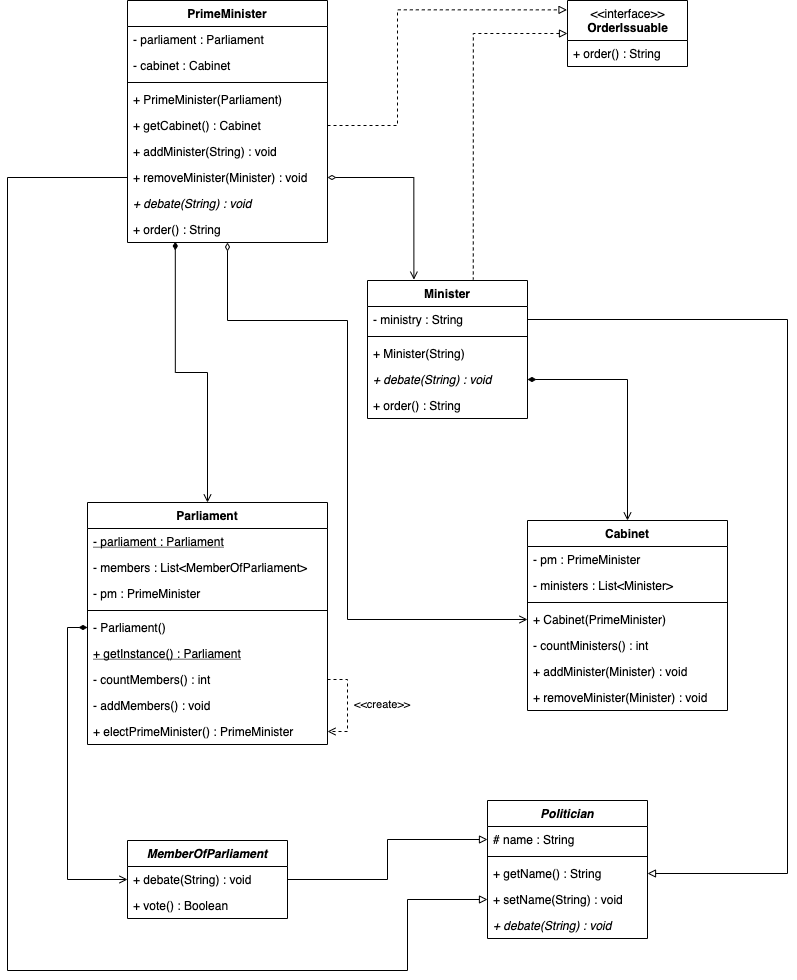

The diagram above was exported from draw.io. Its source (the exported page's mxGraphModel, read from the mxfile embedded in the PNG):
<mxGraphModel dx="762" dy="1500" grid="1" gridSize="10" guides="1" tooltips="1" connect="1" arrows="1" fold="1" page="1" pageScale="1" pageWidth="850" pageHeight="1100" background="#ffffff" math="0" shadow="0">
  <root>
    <mxCell id="0" />
    <mxCell id="1" parent="0" />
    <mxCell id="2" value="Politician" style="swimlane;fontStyle=3;align=center;verticalAlign=top;childLayout=stackLayout;horizontal=1;startSize=26;horizontalStack=0;resizeParent=1;resizeParentMax=0;resizeLast=0;collapsible=1;marginBottom=0;fillColor=none;strokeWidth=1;strokeColor=#000000;fontColor=#000000;" vertex="1" parent="1">
      <mxGeometry x="520" y="880" width="160" height="138" as="geometry" />
    </mxCell>
    <mxCell id="3" value="# name : String" style="text;strokeColor=none;fillColor=none;align=left;verticalAlign=top;spacingLeft=4;spacingRight=4;overflow=hidden;rotatable=0;points=[[0,0.5],[1,0.5]];portConstraint=eastwest;fontColor=#000000;" vertex="1" parent="2">
      <mxGeometry y="26" width="160" height="26" as="geometry" />
    </mxCell>
    <mxCell id="4" value="" style="line;strokeWidth=1;fillColor=none;align=left;verticalAlign=middle;spacingTop=-1;spacingLeft=3;spacingRight=3;rotatable=0;labelPosition=right;points=[];portConstraint=eastwest;labelBackgroundColor=#000000;fontColor=#000000;strokeColor=#000000;" vertex="1" parent="2">
      <mxGeometry y="52" width="160" height="8" as="geometry" />
    </mxCell>
    <mxCell id="7" value="+ getName() : String" style="text;strokeColor=none;fillColor=none;align=left;verticalAlign=top;spacingLeft=4;spacingRight=4;overflow=hidden;rotatable=0;points=[[0,0.5],[1,0.5]];portConstraint=eastwest;fontColor=#000000;" vertex="1" parent="2">
      <mxGeometry y="60" width="160" height="26" as="geometry" />
    </mxCell>
    <mxCell id="9" value="+ setName(String) : void" style="text;strokeColor=none;fillColor=none;align=left;verticalAlign=top;spacingLeft=4;spacingRight=4;overflow=hidden;rotatable=0;points=[[0,0.5],[1,0.5]];portConstraint=eastwest;fontColor=#000000;" vertex="1" parent="2">
      <mxGeometry y="86" width="160" height="26" as="geometry" />
    </mxCell>
    <mxCell id="5" value="+ debate(String) : void" style="text;strokeColor=none;fillColor=none;align=left;verticalAlign=top;spacingLeft=4;spacingRight=4;overflow=hidden;rotatable=0;points=[[0,0.5],[1,0.5]];portConstraint=eastwest;fontColor=#000000;fontStyle=2" vertex="1" parent="2">
      <mxGeometry y="112" width="160" height="26" as="geometry" />
    </mxCell>
    <mxCell id="90" style="edgeStyle=orthogonalEdgeStyle;rounded=0;orthogonalLoop=1;jettySize=auto;html=1;entryX=0.661;entryY=-0.007;entryDx=0;entryDy=0;entryPerimeter=0;fontColor=#000000;startArrow=block;startFill=0;endArrow=none;endFill=0;strokeColor=#000000;dashed=1;" edge="1" parent="1" source="31" target="77">
      <mxGeometry relative="1" as="geometry" />
    </mxCell>
    <mxCell id="31" value="&amp;lt;&amp;lt;interface&amp;gt;&amp;gt;&lt;span style=&quot;font-weight: 700&quot;&gt;&lt;br&gt;OrderIssuable&lt;/span&gt;&lt;b&gt;&lt;br&gt;&lt;/b&gt;" style="swimlane;fontStyle=0;align=center;verticalAlign=top;childLayout=stackLayout;horizontal=1;startSize=40;horizontalStack=0;resizeParent=1;resizeParentMax=0;resizeLast=0;collapsible=0;marginBottom=0;html=1;labelBackgroundColor=none;fontColor=#000000;strokeColor=#000000;strokeWidth=1;fillColor=none;" vertex="1" parent="1">
      <mxGeometry x="600" y="80" width="120" height="66" as="geometry" />
    </mxCell>
    <mxCell id="13" value="+ order() : String" style="text;strokeColor=none;fillColor=none;align=left;verticalAlign=top;spacingLeft=4;spacingRight=4;overflow=hidden;rotatable=0;points=[[0,0.5],[1,0.5]];portConstraint=eastwest;fontColor=#000000;" vertex="1" parent="31">
      <mxGeometry y="40" width="120" height="26" as="geometry" />
    </mxCell>
    <mxCell id="39" value="MemberOfParliament" style="swimlane;fontStyle=3;align=center;verticalAlign=top;childLayout=stackLayout;horizontal=1;startSize=26;horizontalStack=0;resizeParent=1;resizeParentMax=0;resizeLast=0;collapsible=1;marginBottom=0;fillColor=none;strokeWidth=1;strokeColor=#000000;fontColor=#000000;" vertex="1" parent="1">
      <mxGeometry x="160" y="920" width="160" height="78" as="geometry" />
    </mxCell>
    <mxCell id="42" value="+ debate(String) : void" style="text;strokeColor=none;fillColor=none;align=left;verticalAlign=top;spacingLeft=4;spacingRight=4;overflow=hidden;rotatable=0;points=[[0,0.5],[1,0.5]];portConstraint=eastwest;fontColor=#000000;" vertex="1" parent="39">
      <mxGeometry y="26" width="160" height="26" as="geometry" />
    </mxCell>
    <mxCell id="43" value="+ vote() : Boolean" style="text;strokeColor=none;fillColor=none;align=left;verticalAlign=top;spacingLeft=4;spacingRight=4;overflow=hidden;rotatable=0;points=[[0,0.5],[1,0.5]];portConstraint=eastwest;fontColor=#000000;" vertex="1" parent="39">
      <mxGeometry y="52" width="160" height="26" as="geometry" />
    </mxCell>
    <mxCell id="92" style="edgeStyle=orthogonalEdgeStyle;rounded=0;orthogonalLoop=1;jettySize=auto;html=1;entryX=0.239;entryY=0.962;entryDx=0;entryDy=0;entryPerimeter=0;fontColor=#000000;startArrow=open;startFill=0;endArrow=diamondThin;endFill=1;strokeColor=#000000;" edge="1" parent="1" source="46" target="66">
      <mxGeometry relative="1" as="geometry" />
    </mxCell>
    <mxCell id="46" value="Parliament" style="swimlane;fontStyle=1;align=center;verticalAlign=top;childLayout=stackLayout;horizontal=1;startSize=26;horizontalStack=0;resizeParent=1;resizeParentMax=0;resizeLast=0;collapsible=1;marginBottom=0;fillColor=none;strokeWidth=1;strokeColor=#000000;fontColor=#000000;" vertex="1" parent="1">
      <mxGeometry x="120" y="582" width="240" height="242" as="geometry" />
    </mxCell>
    <mxCell id="52" value="- parliament : Parliament" style="text;strokeColor=none;fillColor=none;align=left;verticalAlign=top;spacingLeft=4;spacingRight=4;overflow=hidden;rotatable=0;points=[[0,0.5],[1,0.5]];portConstraint=eastwest;fontColor=#000000;fontStyle=4" vertex="1" parent="46">
      <mxGeometry y="26" width="240" height="26" as="geometry" />
    </mxCell>
    <mxCell id="53" value="- members : List&lt;MemberOfParliament&gt;" style="text;strokeColor=none;fillColor=none;align=left;verticalAlign=top;spacingLeft=4;spacingRight=4;overflow=hidden;rotatable=0;points=[[0,0.5],[1,0.5]];portConstraint=eastwest;fontColor=#000000;fontStyle=0" vertex="1" parent="46">
      <mxGeometry y="52" width="240" height="26" as="geometry" />
    </mxCell>
    <mxCell id="47" value="- pm : PrimeMinister" style="text;strokeColor=none;fillColor=none;align=left;verticalAlign=top;spacingLeft=4;spacingRight=4;overflow=hidden;rotatable=0;points=[[0,0.5],[1,0.5]];portConstraint=eastwest;fontColor=#000000;fontStyle=0" vertex="1" parent="46">
      <mxGeometry y="78" width="240" height="26" as="geometry" />
    </mxCell>
    <mxCell id="48" value="" style="line;strokeWidth=1;fillColor=none;align=left;verticalAlign=middle;spacingTop=-1;spacingLeft=3;spacingRight=3;rotatable=0;labelPosition=right;points=[];portConstraint=eastwest;labelBackgroundColor=#000000;fontColor=#000000;strokeColor=#000000;" vertex="1" parent="46">
      <mxGeometry y="104" width="240" height="8" as="geometry" />
    </mxCell>
    <mxCell id="49" value="- Parliament()" style="text;strokeColor=none;fillColor=none;align=left;verticalAlign=top;spacingLeft=4;spacingRight=4;overflow=hidden;rotatable=0;points=[[0,0.5],[1,0.5]];portConstraint=eastwest;fontColor=#000000;" vertex="1" parent="46">
      <mxGeometry y="112" width="240" height="26" as="geometry" />
    </mxCell>
    <mxCell id="50" value="+ getInstance() : Parliament" style="text;strokeColor=none;fillColor=none;align=left;verticalAlign=top;spacingLeft=4;spacingRight=4;overflow=hidden;rotatable=0;points=[[0,0.5],[1,0.5]];portConstraint=eastwest;fontColor=#000000;fontStyle=4" vertex="1" parent="46">
      <mxGeometry y="138" width="240" height="26" as="geometry" />
    </mxCell>
    <mxCell id="103" style="edgeStyle=orthogonalEdgeStyle;rounded=0;orthogonalLoop=1;jettySize=auto;html=1;exitX=1;exitY=0.5;exitDx=0;exitDy=0;fontColor=#000000;startArrow=none;startFill=0;endArrow=open;endFill=0;strokeColor=#000000;dashed=1;" edge="1" parent="46" source="51" target="55">
      <mxGeometry relative="1" as="geometry" />
    </mxCell>
    <mxCell id="51" value="- countMembers() : int" style="text;strokeColor=none;fillColor=none;align=left;verticalAlign=top;spacingLeft=4;spacingRight=4;overflow=hidden;rotatable=0;points=[[0,0.5],[1,0.5]];portConstraint=eastwest;fontColor=#000000;fontStyle=0" vertex="1" parent="46">
      <mxGeometry y="164" width="240" height="26" as="geometry" />
    </mxCell>
    <mxCell id="56" value="- addMembers() : void" style="text;strokeColor=none;fillColor=none;align=left;verticalAlign=top;spacingLeft=4;spacingRight=4;overflow=hidden;rotatable=0;points=[[0,0.5],[1,0.5]];portConstraint=eastwest;fontColor=#000000;fontStyle=0" vertex="1" parent="46">
      <mxGeometry y="190" width="240" height="26" as="geometry" />
    </mxCell>
    <mxCell id="55" value="+ electPrimeMinister() : PrimeMinister" style="text;strokeColor=none;fillColor=none;align=left;verticalAlign=top;spacingLeft=4;spacingRight=4;overflow=hidden;rotatable=0;points=[[0,0.5],[1,0.5]];portConstraint=eastwest;fontColor=#000000;fontStyle=0" vertex="1" parent="46">
      <mxGeometry y="216" width="240" height="26" as="geometry" />
    </mxCell>
    <mxCell id="96" style="edgeStyle=orthogonalEdgeStyle;rounded=0;orthogonalLoop=1;jettySize=auto;html=1;entryX=0;entryY=0.5;entryDx=0;entryDy=0;fontColor=#000000;startArrow=diamondThin;startFill=0;endArrow=open;endFill=0;strokeColor=#000000;" edge="1" parent="1" source="57" target="70">
      <mxGeometry relative="1" as="geometry">
        <Array as="points">
          <mxPoint x="260" y="400" />
          <mxPoint x="380" y="400" />
          <mxPoint x="380" y="699" />
        </Array>
      </mxGeometry>
    </mxCell>
    <mxCell id="57" value="PrimeMinister" style="swimlane;fontStyle=1;align=center;verticalAlign=top;childLayout=stackLayout;horizontal=1;startSize=26;horizontalStack=0;resizeParent=1;resizeParentMax=0;resizeLast=0;collapsible=1;marginBottom=0;fillColor=none;strokeWidth=1;strokeColor=#000000;fontColor=#000000;" vertex="1" parent="1">
      <mxGeometry x="160" y="80" width="200" height="242" as="geometry" />
    </mxCell>
    <mxCell id="63" value="- parliament : Parliament" style="text;strokeColor=none;fillColor=none;align=left;verticalAlign=top;spacingLeft=4;spacingRight=4;overflow=hidden;rotatable=0;points=[[0,0.5],[1,0.5]];portConstraint=eastwest;fontColor=#000000;" vertex="1" parent="57">
      <mxGeometry y="26" width="200" height="26" as="geometry" />
    </mxCell>
    <mxCell id="58" value="- cabinet : Cabinet" style="text;strokeColor=none;fillColor=none;align=left;verticalAlign=top;spacingLeft=4;spacingRight=4;overflow=hidden;rotatable=0;points=[[0,0.5],[1,0.5]];portConstraint=eastwest;fontColor=#000000;" vertex="1" parent="57">
      <mxGeometry y="52" width="200" height="26" as="geometry" />
    </mxCell>
    <mxCell id="59" value="" style="line;strokeWidth=1;fillColor=none;align=left;verticalAlign=middle;spacingTop=-1;spacingLeft=3;spacingRight=3;rotatable=0;labelPosition=right;points=[];portConstraint=eastwest;labelBackgroundColor=#000000;fontColor=#000000;strokeColor=#000000;" vertex="1" parent="57">
      <mxGeometry y="78" width="200" height="8" as="geometry" />
    </mxCell>
    <mxCell id="60" value="+ PrimeMinister(Parliament)" style="text;strokeColor=none;fillColor=none;align=left;verticalAlign=top;spacingLeft=4;spacingRight=4;overflow=hidden;rotatable=0;points=[[0,0.5],[1,0.5]];portConstraint=eastwest;fontColor=#000000;" vertex="1" parent="57">
      <mxGeometry y="86" width="200" height="26" as="geometry" />
    </mxCell>
    <mxCell id="61" value="+ getCabinet() : Cabinet" style="text;strokeColor=none;fillColor=none;align=left;verticalAlign=top;spacingLeft=4;spacingRight=4;overflow=hidden;rotatable=0;points=[[0,0.5],[1,0.5]];portConstraint=eastwest;fontColor=#000000;" vertex="1" parent="57">
      <mxGeometry y="112" width="200" height="26" as="geometry" />
    </mxCell>
    <mxCell id="64" value="+ addMinister(String) : void" style="text;strokeColor=none;fillColor=none;align=left;verticalAlign=top;spacingLeft=4;spacingRight=4;overflow=hidden;rotatable=0;points=[[0,0.5],[1,0.5]];portConstraint=eastwest;fontColor=#000000;" vertex="1" parent="57">
      <mxGeometry y="138" width="200" height="26" as="geometry" />
    </mxCell>
    <mxCell id="65" value="+ removeMinister(Minister) : void" style="text;strokeColor=none;fillColor=none;align=left;verticalAlign=top;spacingLeft=4;spacingRight=4;overflow=hidden;rotatable=0;points=[[0,0.5],[1,0.5]];portConstraint=eastwest;fontColor=#000000;" vertex="1" parent="57">
      <mxGeometry y="164" width="200" height="26" as="geometry" />
    </mxCell>
    <mxCell id="62" value="+ debate(String) : void" style="text;strokeColor=none;fillColor=none;align=left;verticalAlign=top;spacingLeft=4;spacingRight=4;overflow=hidden;rotatable=0;points=[[0,0.5],[1,0.5]];portConstraint=eastwest;fontColor=#000000;fontStyle=2" vertex="1" parent="57">
      <mxGeometry y="190" width="200" height="26" as="geometry" />
    </mxCell>
    <mxCell id="66" value="+ order() : String" style="text;strokeColor=none;fillColor=none;align=left;verticalAlign=top;spacingLeft=4;spacingRight=4;overflow=hidden;rotatable=0;points=[[0,0.5],[1,0.5]];portConstraint=eastwest;fontColor=#000000;" vertex="1" parent="57">
      <mxGeometry y="216" width="200" height="26" as="geometry" />
    </mxCell>
    <mxCell id="98" style="edgeStyle=orthogonalEdgeStyle;rounded=0;orthogonalLoop=1;jettySize=auto;html=1;entryX=1;entryY=0.5;entryDx=0;entryDy=0;fontColor=#000000;startArrow=open;startFill=0;endArrow=diamondThin;endFill=1;strokeColor=#000000;" edge="1" parent="1" source="67" target="85">
      <mxGeometry relative="1" as="geometry" />
    </mxCell>
    <mxCell id="67" value="Cabinet" style="swimlane;fontStyle=1;align=center;verticalAlign=top;childLayout=stackLayout;horizontal=1;startSize=26;horizontalStack=0;resizeParent=1;resizeParentMax=0;resizeLast=0;collapsible=1;marginBottom=0;fillColor=none;strokeWidth=1;strokeColor=#000000;fontColor=#000000;" vertex="1" parent="1">
      <mxGeometry x="560" y="600" width="200" height="190" as="geometry" />
    </mxCell>
    <mxCell id="74" value="- pm : PrimeMinister" style="text;strokeColor=none;fillColor=none;align=left;verticalAlign=top;spacingLeft=4;spacingRight=4;overflow=hidden;rotatable=0;points=[[0,0.5],[1,0.5]];portConstraint=eastwest;fontColor=#000000;fontStyle=0" vertex="1" parent="67">
      <mxGeometry y="26" width="200" height="26" as="geometry" />
    </mxCell>
    <mxCell id="73" value="- ministers : List&lt;Minister&gt;" style="text;strokeColor=none;fillColor=none;align=left;verticalAlign=top;spacingLeft=4;spacingRight=4;overflow=hidden;rotatable=0;points=[[0,0.5],[1,0.5]];portConstraint=eastwest;fontColor=#000000;fontStyle=0" vertex="1" parent="67">
      <mxGeometry y="52" width="200" height="26" as="geometry" />
    </mxCell>
    <mxCell id="69" value="" style="line;strokeWidth=1;fillColor=none;align=left;verticalAlign=middle;spacingTop=-1;spacingLeft=3;spacingRight=3;rotatable=0;labelPosition=right;points=[];portConstraint=eastwest;labelBackgroundColor=#000000;fontColor=#000000;strokeColor=#000000;" vertex="1" parent="67">
      <mxGeometry y="78" width="200" height="8" as="geometry" />
    </mxCell>
    <mxCell id="70" value="+ Cabinet(PrimeMinister)" style="text;strokeColor=none;fillColor=none;align=left;verticalAlign=top;spacingLeft=4;spacingRight=4;overflow=hidden;rotatable=0;points=[[0,0.5],[1,0.5]];portConstraint=eastwest;fontColor=#000000;" vertex="1" parent="67">
      <mxGeometry y="86" width="200" height="26" as="geometry" />
    </mxCell>
    <mxCell id="71" value="- countMinisters() : int" style="text;strokeColor=none;fillColor=none;align=left;verticalAlign=top;spacingLeft=4;spacingRight=4;overflow=hidden;rotatable=0;points=[[0,0.5],[1,0.5]];portConstraint=eastwest;fontColor=#000000;" vertex="1" parent="67">
      <mxGeometry y="112" width="200" height="26" as="geometry" />
    </mxCell>
    <mxCell id="76" value="+ addMinister(Minister) : void" style="text;strokeColor=none;fillColor=none;align=left;verticalAlign=top;spacingLeft=4;spacingRight=4;overflow=hidden;rotatable=0;points=[[0,0.5],[1,0.5]];portConstraint=eastwest;fontColor=#000000;" vertex="1" parent="67">
      <mxGeometry y="138" width="200" height="26" as="geometry" />
    </mxCell>
    <mxCell id="75" value="+ removeMinister(Minister) : void" style="text;strokeColor=none;fillColor=none;align=left;verticalAlign=top;spacingLeft=4;spacingRight=4;overflow=hidden;rotatable=0;points=[[0,0.5],[1,0.5]];portConstraint=eastwest;fontColor=#000000;" vertex="1" parent="67">
      <mxGeometry y="164" width="200" height="26" as="geometry" />
    </mxCell>
    <mxCell id="77" value="Minister" style="swimlane;fontStyle=1;align=center;verticalAlign=top;childLayout=stackLayout;horizontal=1;startSize=26;horizontalStack=0;resizeParent=1;resizeParentMax=0;resizeLast=0;collapsible=1;marginBottom=0;fillColor=none;strokeWidth=1;strokeColor=#000000;fontColor=#000000;" vertex="1" parent="1">
      <mxGeometry x="400" y="360" width="160" height="138" as="geometry" />
    </mxCell>
    <mxCell id="78" value="- ministry : String" style="text;strokeColor=none;fillColor=none;align=left;verticalAlign=top;spacingLeft=4;spacingRight=4;overflow=hidden;rotatable=0;points=[[0,0.5],[1,0.5]];portConstraint=eastwest;fontColor=#000000;" vertex="1" parent="77">
      <mxGeometry y="26" width="160" height="26" as="geometry" />
    </mxCell>
    <mxCell id="80" value="" style="line;strokeWidth=1;fillColor=none;align=left;verticalAlign=middle;spacingTop=-1;spacingLeft=3;spacingRight=3;rotatable=0;labelPosition=right;points=[];portConstraint=eastwest;labelBackgroundColor=#000000;fontColor=#000000;strokeColor=#000000;" vertex="1" parent="77">
      <mxGeometry y="52" width="160" height="8" as="geometry" />
    </mxCell>
    <mxCell id="83" value="+ Minister(String)" style="text;strokeColor=none;fillColor=none;align=left;verticalAlign=top;spacingLeft=4;spacingRight=4;overflow=hidden;rotatable=0;points=[[0,0.5],[1,0.5]];portConstraint=eastwest;fontColor=#000000;" vertex="1" parent="77">
      <mxGeometry y="60" width="160" height="26" as="geometry" />
    </mxCell>
    <mxCell id="85" value="+ debate(String) : void" style="text;strokeColor=none;fillColor=none;align=left;verticalAlign=top;spacingLeft=4;spacingRight=4;overflow=hidden;rotatable=0;points=[[0,0.5],[1,0.5]];portConstraint=eastwest;fontColor=#000000;fontStyle=2" vertex="1" parent="77">
      <mxGeometry y="86" width="160" height="26" as="geometry" />
    </mxCell>
    <mxCell id="86" value="+ order() : String" style="text;strokeColor=none;fillColor=none;align=left;verticalAlign=top;spacingLeft=4;spacingRight=4;overflow=hidden;rotatable=0;points=[[0,0.5],[1,0.5]];portConstraint=eastwest;fontColor=#000000;" vertex="1" parent="77">
      <mxGeometry y="112" width="160" height="26" as="geometry" />
    </mxCell>
    <mxCell id="89" style="edgeStyle=orthogonalEdgeStyle;rounded=0;orthogonalLoop=1;jettySize=auto;html=1;entryX=0.29;entryY=-0.006;entryDx=0;entryDy=0;entryPerimeter=0;fontColor=#000000;strokeColor=#000000;startArrow=diamondThin;startFill=0;endArrow=open;endFill=0;" edge="1" parent="1" source="65" target="77">
      <mxGeometry relative="1" as="geometry" />
    </mxCell>
    <mxCell id="91" style="edgeStyle=orthogonalEdgeStyle;rounded=0;orthogonalLoop=1;jettySize=auto;html=1;entryX=-0.004;entryY=0.142;entryDx=0;entryDy=0;entryPerimeter=0;dashed=1;fontColor=#000000;startArrow=none;startFill=0;endArrow=block;endFill=0;strokeColor=#000000;" edge="1" parent="1" source="61" target="31">
      <mxGeometry relative="1" as="geometry">
        <Array as="points">
          <mxPoint x="430" y="205" />
          <mxPoint x="430" y="89" />
        </Array>
      </mxGeometry>
    </mxCell>
    <mxCell id="93" style="edgeStyle=orthogonalEdgeStyle;rounded=0;orthogonalLoop=1;jettySize=auto;html=1;entryX=0;entryY=0.5;entryDx=0;entryDy=0;fontColor=#000000;startArrow=diamondThin;startFill=1;endArrow=open;endFill=0;strokeColor=#000000;" edge="1" parent="1" source="49" target="42">
      <mxGeometry relative="1" as="geometry" />
    </mxCell>
    <mxCell id="106" value="&lt;div style=&quot;text-align: center&quot;&gt;&lt;font face=&quot;helvetica&quot;&gt;&lt;span style=&quot;font-size: 11px ; background-color: rgb(255 , 255 , 255)&quot;&gt;&amp;lt;&amp;lt;create&amp;gt;&amp;gt;&lt;/span&gt;&lt;/font&gt;&lt;/div&gt;" style="text;whiteSpace=wrap;html=1;fontColor=#000000;" vertex="1" parent="1">
      <mxGeometry x="385" y="770" width="80" height="30" as="geometry" />
    </mxCell>
    <mxCell id="107" style="edgeStyle=orthogonalEdgeStyle;rounded=0;orthogonalLoop=1;jettySize=auto;html=1;exitX=1;exitY=0.5;exitDx=0;exitDy=0;entryX=1;entryY=0.5;entryDx=0;entryDy=0;fontColor=#000000;startArrow=none;startFill=0;endArrow=block;endFill=0;strokeColor=#000000;" edge="1" parent="1" source="78" target="7">
      <mxGeometry relative="1" as="geometry">
        <Array as="points">
          <mxPoint x="820" y="399" />
          <mxPoint x="820" y="953" />
        </Array>
      </mxGeometry>
    </mxCell>
    <mxCell id="108" style="edgeStyle=orthogonalEdgeStyle;rounded=0;orthogonalLoop=1;jettySize=auto;html=1;exitX=0;exitY=0.5;exitDx=0;exitDy=0;entryX=0;entryY=0.5;entryDx=0;entryDy=0;fontColor=#000000;startArrow=none;startFill=0;endArrow=block;endFill=0;strokeColor=#000000;" edge="1" parent="1" source="65" target="9">
      <mxGeometry relative="1" as="geometry">
        <Array as="points">
          <mxPoint x="40" y="257" />
          <mxPoint x="40" y="1050" />
          <mxPoint x="440" y="1050" />
          <mxPoint x="440" y="979" />
        </Array>
      </mxGeometry>
    </mxCell>
    <mxCell id="109" style="edgeStyle=orthogonalEdgeStyle;rounded=0;orthogonalLoop=1;jettySize=auto;html=1;exitX=1;exitY=0.5;exitDx=0;exitDy=0;entryX=0;entryY=0.5;entryDx=0;entryDy=0;fontColor=#000000;startArrow=none;startFill=0;endArrow=block;endFill=0;strokeColor=#000000;" edge="1" parent="1" source="42" target="3">
      <mxGeometry relative="1" as="geometry" />
    </mxCell>
  </root>
</mxGraphModel>